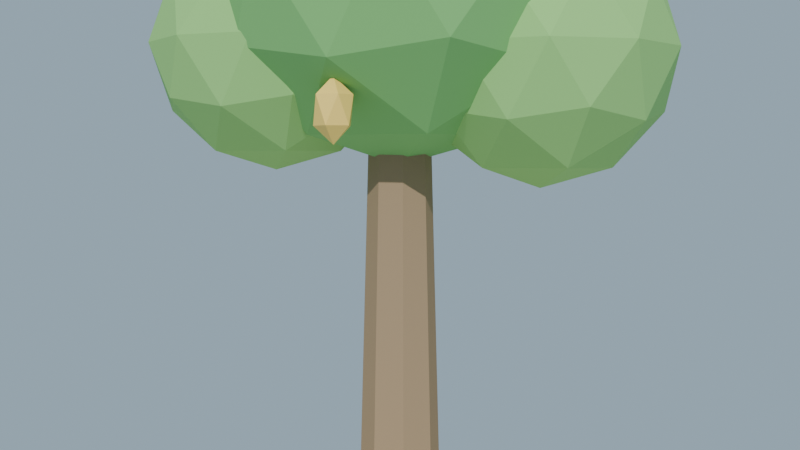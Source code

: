 # Source: arbol_frutal_lowpoly_media.blend  (saved by Blender 4.2.68; exported with 4.5.12 LTS)
import bpy
from mathutils import Matrix  # noqa: F401  (used for matrix-valued properties, if any)

bpy.ops.wm.read_factory_settings(use_empty=True)
scene = bpy.context.scene
scene.name = 'Scene'

# ---- collections
col_collection = bpy.data.collections.new('Collection'); scene.collection.children.link(col_collection)

# ---- materials (node trees are filled in below, after node groups)
mat_mat_frutal_corteza = bpy.data.materials.new('MAT_Frutal_Corteza')
mat_mat_frutal_hoja = bpy.data.materials.new('MAT_Frutal_Hoja')
mat_mat_frutal_hojaclr = bpy.data.materials.new('MAT_Frutal_HojaClr')
mat_mat_frutal_fruto = bpy.data.materials.new('MAT_Frutal_Fruto')
mat_mat_arena_isla = bpy.data.materials.new('MAT_Arena_Isla')

# ---- material node trees
mat_mat_frutal_corteza.use_nodes = True; mat_mat_frutal_corteza.node_tree.nodes.clear()
_N = mat_mat_frutal_corteza.node_tree.nodes; _L = mat_mat_frutal_corteza.node_tree.links
n0 = _N.new('ShaderNodeBsdfPrincipled'); n0.name = 'Principled BSDF'; n0.location = (10, 300)
n0.inputs[0].default_value = (0.36, 0.25, 0.15, 1.0)
n0.inputs[2].default_value = 0.95
n0.inputs[13].default_value = 0.1
n1 = _N.new('ShaderNodeOutputMaterial'); n1.name = 'Material Output'; n1.location = (300, 300)
_L.new(n0.outputs[0], n1.inputs[0])
n1.is_active_output = True
mat_mat_frutal_hoja.use_nodes = True; mat_mat_frutal_hoja.node_tree.nodes.clear()
_N = mat_mat_frutal_hoja.node_tree.nodes; _L = mat_mat_frutal_hoja.node_tree.links
n0 = _N.new('ShaderNodeBsdfPrincipled'); n0.name = 'Principled BSDF'; n0.location = (10, 300)
n0.inputs[0].default_value = (0.22, 0.52, 0.17, 1.0)
n0.inputs[2].default_value = 0.85
n0.inputs[13].default_value = 0.1
n1 = _N.new('ShaderNodeOutputMaterial'); n1.name = 'Material Output'; n1.location = (300, 300)
_L.new(n0.outputs[0], n1.inputs[0])
n1.is_active_output = True
mat_mat_frutal_hojaclr.use_nodes = True; mat_mat_frutal_hojaclr.node_tree.nodes.clear()
_N = mat_mat_frutal_hojaclr.node_tree.nodes; _L = mat_mat_frutal_hojaclr.node_tree.links
n0 = _N.new('ShaderNodeBsdfPrincipled'); n0.name = 'Principled BSDF'; n0.location = (10, 300)
n0.inputs[0].default_value = (0.32, 0.62, 0.2, 1.0)
n0.inputs[2].default_value = 0.85
n0.inputs[13].default_value = 0.1
n1 = _N.new('ShaderNodeOutputMaterial'); n1.name = 'Material Output'; n1.location = (300, 300)
_L.new(n0.outputs[0], n1.inputs[0])
n1.is_active_output = True
mat_mat_frutal_fruto.use_nodes = True; mat_mat_frutal_fruto.node_tree.nodes.clear()
_N = mat_mat_frutal_fruto.node_tree.nodes; _L = mat_mat_frutal_fruto.node_tree.links
n0 = _N.new('ShaderNodeBsdfPrincipled'); n0.name = 'Principled BSDF'; n0.location = (10, 300)
n0.inputs[0].default_value = (0.98, 0.68, 0.16, 1.0)
n0.inputs[2].default_value = 0.55
n0.inputs[13].default_value = 0.35
n1 = _N.new('ShaderNodeOutputMaterial'); n1.name = 'Material Output'; n1.location = (300, 300)
_L.new(n0.outputs[0], n1.inputs[0])
n1.is_active_output = True
mat_mat_arena_isla.use_nodes = True; mat_mat_arena_isla.node_tree.nodes.clear()
_N = mat_mat_arena_isla.node_tree.nodes; _L = mat_mat_arena_isla.node_tree.links
n0 = _N.new('ShaderNodeBsdfPrincipled'); n0.name = 'Principled BSDF'; n0.location = (10, 300)
n0.inputs[0].default_value = (0.92, 0.84, 0.63, 1.0)
n0.inputs[2].default_value = 1.0
n0.inputs[13].default_value = 0.1
n1 = _N.new('ShaderNodeOutputMaterial'); n1.name = 'Material Output'; n1.location = (300, 300)
_L.new(n0.outputs[0], n1.inputs[0])
n1.is_active_output = True

# ---- world
world_mundo = bpy.data.worlds.new('Mundo'); scene.world = world_mundo
world_mundo.use_nodes = True; world_mundo.node_tree.nodes.clear()
_N = world_mundo.node_tree.nodes; _L = world_mundo.node_tree.links
n0 = _N.new('ShaderNodeBackground'); n0.name = 'Background'; n0.location = (10, 300)
n0.inputs[0].default_value = (0.58, 0.79, 0.95, 1.0)
n0.inputs[1].default_value = 0.55
n1 = _N.new('ShaderNodeOutputWorld'); n1.name = 'World Output'; n1.location = (300, 300)
_L.new(n0.outputs[0], n1.inputs[0])
n1.is_active_output = True

# ---- cameras
cam_camera = bpy.data.cameras.new('Camera')

# ---- lights
light_sol = bpy.data.lights.new('SOL', 'SUN')
light_sol.energy = 3.0

# ---- meshes
me_sm_frutal_m_frutal_corteza = bpy.data.meshes.new('SM_Frutal_M_Frutal_Corteza')
me_sm_frutal_m_frutal_corteza.from_pydata([(0.0, 0.36, 0.045), (0.0, 0.19, 0.385), (0.2116, 0.2912, 0.045), (0.1117, 0.1537, 0.385), (0.3424, 0.1112, 0.045), (0.1807, 0.05871, 0.385), (0.3424, -0.1112, 0.045), (0.1807, -0.05871, 0.385), (0.2116, -0.2912, 0.045), (0.1117, -0.1537, 0.385), (0.0, -0.36, 0.045), (0.0, -0.19, 0.385), (-0.2116, -0.2912, 0.045), (-0.1117, -0.1537, 0.385), (-0.3424, -0.1112, 0.045), (-0.1807, -0.05871, 0.385), (-0.3424, 0.1112, 0.045), (-0.1807, 0.05871, 0.385), (-0.2116, 0.2912, 0.045), (-0.1117, 0.1537, 0.385), (0.1635, 0.17, 0.13), (0.1814, 0.1315, 0.05639), (0.2173, 0.05446, 0.05639), (0.2353, 0.01594, 0.13), (0.2173, 0.05446, 0.2036), (0.1814, 0.1315, 0.2036), (0.5619, 0.262, 0.13), (-0.17, 0.1635, 0.13), (-0.1315, 0.1814, 0.05639), (-0.05446, 0.2173, 0.05639), (-0.01594, 0.2353, 0.13), (-0.05446, 0.2173, 0.2036), (-0.1315, 0.1814, 0.2036), (-0.262, 0.5619, 0.13), (-0.1635, -0.17, 0.13), (-0.1814, -0.1315, 0.05639), (-0.2173, -0.05446, 0.05639), (-0.2353, -0.01594, 0.13), (-0.2173, -0.05446, 0.2036), (-0.1814, -0.1315, 0.2036), (-0.5619, -0.262, 0.13), (0.17, -0.1635, 0.13), (0.1315, -0.1814, 0.05639), (0.05446, -0.2173, 0.05639), (0.01594, -0.2353, 0.13), (0.05446, -0.2173, 0.2036), (0.1315, -0.1814, 0.2036), (0.262, -0.5619, 0.13), (0.0, 0.19, 0.385), (0.0, 0.13, 2.685), (0.1344, 0.1344, 0.385), (0.09192, 0.09192, 2.685), (0.19, 0.0, 0.385), (0.13, 0.0, 2.685), (0.1344, -0.1344, 0.385), (0.09192, -0.09192, 2.685), (0.0, -0.19, 0.385), (0.0, -0.13, 2.685), (-0.1344, -0.1344, 0.385), (-0.09192, -0.09192, 2.685), (-0.19, 0.0, 0.385), (-0.13, 0.0, 2.685), (-0.1344, 0.1344, 0.385), (-0.09192, 0.09192, 2.685)], [], [(0, 1, 3, 2), (2, 3, 5, 4), (4, 5, 7, 6), (6, 7, 9, 8), (8, 9, 11, 10), (10, 11, 13, 12), (12, 13, 15, 14), (14, 15, 17, 16), (3, 1, 19, 17, 15, 13, 11, 9, 7, 5), (16, 17, 19, 18), (18, 19, 1, 0), (0, 2, 4, 6, 8, 10, 12, 14, 16, 18), (20, 26, 21), (21, 26, 22), (22, 26, 23), (23, 26, 24), (20, 21, 22, 23, 24, 25), (24, 26, 25), (25, 26, 20), (27, 33, 28), (28, 33, 29), (29, 33, 30), (30, 33, 31), (27, 28, 29, 30, 31, 32), (31, 33, 32), (32, 33, 27), (34, 40, 35), (35, 40, 36), (36, 40, 37), (37, 40, 38), (34, 35, 36, 37, 38, 39), (38, 40, 39), (39, 40, 34), (41, 47, 42), (42, 47, 43), (43, 47, 44), (44, 47, 45), (41, 42, 43, 44, 45, 46), (45, 47, 46), (46, 47, 41), (48, 49, 51, 50), (50, 51, 53, 52), (52, 53, 55, 54), (54, 55, 57, 56), (56, 57, 59, 58), (58, 59, 61, 60), (51, 49, 63, 61, 59, 57, 55, 53), (60, 61, 63, 62), (62, 63, 49, 48), (48, 50, 52, 54, 56, 58, 60, 62)])
me_sm_frutal_m_frutal_corteza.materials.append(mat_mat_frutal_corteza)
me_sm_frutal_m_frutal_corteza.update()
me_sm_frutal_m_frutal_hoja = bpy.data.meshes.new('SM_Frutal_M_Frutal_Hoja')
me_sm_frutal_m_frutal_hoja.from_pydata([(0.0, 0.0, 2.165), (0.6368, -0.4626, 2.651), (-0.2432, -0.7486, 2.651), (-0.7871, 0.0, 2.651), (-0.2432, 0.7486, 2.651), (0.6368, 0.4626, 2.651), (0.2432, -0.7486, 3.439), (-0.6368, -0.4626, 3.439), (-0.6368, 0.4626, 3.439), (0.2432, 0.7486, 3.439), (0.7871, 0.0, 3.439), (0.0, 0.0, 3.925), (-0.143, -0.44, 2.296), (0.3743, -0.2719, 2.296), (0.2313, -0.7119, 2.582), (0.7486, 0.0, 2.582), (0.3743, 0.2719, 2.296), (-0.4626, 0.0, 2.296), (-0.6056, -0.44, 2.582), (-0.143, 0.44, 2.296), (-0.6056, 0.44, 2.582), (0.2313, 0.7119, 2.582), (0.8369, -0.2719, 3.045), (0.8369, 0.2719, 3.045), (0.0, -0.88, 3.045), (0.5173, -0.7119, 3.045), (-0.8369, -0.2719, 3.045), (-0.5173, -0.7119, 3.045), (-0.5173, 0.7119, 3.045), (-0.8369, 0.2719, 3.045), (0.5173, 0.7119, 3.045), (0.0, 0.88, 3.045), (0.6056, -0.44, 3.508), (-0.2313, -0.7119, 3.508), (-0.7486, 0.0, 3.508), (-0.2313, 0.7119, 3.508), (0.6056, 0.44, 3.508), (0.143, -0.44, 3.794), (0.4626, 0.0, 3.794), (-0.3743, -0.2719, 3.794), (-0.3743, 0.2719, 3.794), (0.143, 0.44, 3.794)], [], [(0, 13, 12), (1, 13, 15), (0, 12, 17), (0, 17, 19), (0, 19, 16), (1, 15, 22), (2, 14, 24), (3, 18, 26), (4, 20, 28), (5, 21, 30), (1, 22, 25), (2, 24, 27), (3, 26, 29), (4, 28, 31), (5, 30, 23), (6, 32, 37), (7, 33, 39), (8, 34, 40), (9, 35, 41), (10, 36, 38), (38, 41, 11), (38, 36, 41), (36, 9, 41), (41, 40, 11), (41, 35, 40), (35, 8, 40), (40, 39, 11), (40, 34, 39), (34, 7, 39), (39, 37, 11), (39, 33, 37), (33, 6, 37), (37, 38, 11), (37, 32, 38), (32, 10, 38), (23, 36, 10), (23, 30, 36), (30, 9, 36), (31, 35, 9), (31, 28, 35), (28, 8, 35), (29, 34, 8), (29, 26, 34), (26, 7, 34), (27, 33, 7), (27, 24, 33), (24, 6, 33), (25, 32, 6), (25, 22, 32), (22, 10, 32), (30, 31, 9), (30, 21, 31), (21, 4, 31), (28, 29, 8), (28, 20, 29), (20, 3, 29), (26, 27, 7), (26, 18, 27), (18, 2, 27), (24, 25, 6), (24, 14, 25), (14, 1, 25), (22, 23, 10), (22, 15, 23), (15, 5, 23), (16, 21, 5), (16, 19, 21), (19, 4, 21), (19, 20, 4), (19, 17, 20), (17, 3, 20), (17, 18, 3), (17, 12, 18), (12, 2, 18), (15, 16, 5), (15, 13, 16), (13, 0, 16), (12, 14, 2), (12, 13, 14), (13, 1, 14)])
me_sm_frutal_m_frutal_hoja.materials.append(mat_mat_frutal_hoja)
me_sm_frutal_m_frutal_hoja.update()
me_sm_frutal_m_frutal_hojaclr = bpy.data.meshes.new('SM_Frutal_M_Frutal_HojaClr')
me_sm_frutal_m_frutal_hojaclr.from_pydata([(0.52, 0.34, 2.065), (0.9542, 0.02456, 2.397), (0.3542, -0.1704, 2.397), (-0.01666, 0.34, 2.397), (0.3542, 0.8504, 2.397), (0.9542, 0.6554, 2.397), (0.6858, -0.1704, 2.933), (0.08584, 0.02456, 2.933), (0.08584, 0.6554, 2.933), (0.6858, 0.8504, 2.933), (1.057, 0.34, 2.933), (0.52, 0.34, 3.265), (0.4225, 0.04, 2.155), (0.7752, 0.1546, 2.155), (0.6777, -0.1454, 2.35), (1.03, 0.34, 2.35), (0.7752, 0.5254, 2.155), (0.2046, 0.34, 2.155), (0.1071, 0.04, 2.35), (0.4225, 0.64, 2.155), (0.1071, 0.64, 2.35), (0.6777, 0.8254, 2.35), (1.091, 0.1546, 2.665), (1.091, 0.5254, 2.665), (0.52, -0.26, 2.665), (0.8727, -0.1454, 2.665), (-0.05063, 0.1546, 2.665), (0.1673, -0.1454, 2.665), (0.1673, 0.8254, 2.665), (-0.05063, 0.5254, 2.665), (0.8727, 0.8254, 2.665), (0.52, 0.94, 2.665), (0.9329, 0.04, 2.98), (0.3623, -0.1454, 2.98), (0.009611, 0.34, 2.98), (0.3623, 0.8254, 2.98), (0.9329, 0.64, 2.98), (0.6175, 0.04, 3.175), (0.8354, 0.34, 3.175), (0.2648, 0.1546, 3.175), (0.2648, 0.5254, 3.175), (0.6175, 0.64, 3.175), (-0.48, -0.3, 2.145), (-0.07478, -0.5944, 2.455), (-0.6348, -0.7764, 2.455), (-0.9809, -0.3, 2.455), (-0.6348, 0.1764, 2.455), (-0.07478, -0.005594, 2.455), (-0.3252, -0.7764, 2.955), (-0.8852, -0.5944, 2.955), (-0.8852, -0.005594, 2.955), (-0.3252, 0.1764, 2.955), (0.02088, -0.3, 2.955), (-0.48, -0.3, 3.265), (-0.571, -0.58, 2.229), (-0.2418, -0.473, 2.229), (-0.3328, -0.753, 2.411), (-0.003637, -0.3, 2.411), (-0.2418, -0.127, 2.229), (-0.7744, -0.3, 2.229), (-0.8654, -0.58, 2.411), (-0.571, -0.02, 2.229), (-0.8654, -0.02, 2.411), (-0.3328, 0.153, 2.411), (0.05259, -0.473, 2.705), (0.05259, -0.127, 2.705), (-0.48, -0.86, 2.705), (-0.1508, -0.753, 2.705), (-1.013, -0.473, 2.705), (-0.8092, -0.753, 2.705), (-0.8092, 0.153, 2.705), (-1.013, -0.127, 2.705), (-0.1508, 0.153, 2.705), (-0.48, 0.26, 2.705), (-0.09461, -0.58, 2.999), (-0.6272, -0.753, 2.999), (-0.9564, -0.3, 2.999), (-0.6272, 0.153, 2.999), (-0.09461, -0.02, 2.999), (-0.389, -0.58, 3.181), (-0.1856, -0.3, 3.181), (-0.7182, -0.473, 3.181), (-0.7182, -0.127, 3.181), (-0.389, -0.02, 3.181)], [], [(0, 13, 12), (1, 13, 15), (0, 12, 17), (0, 17, 19), (0, 19, 16), (1, 15, 22), (2, 14, 24), (3, 18, 26), (4, 20, 28), (5, 21, 30), (1, 22, 25), (2, 24, 27), (3, 26, 29), (4, 28, 31), (5, 30, 23), (6, 32, 37), (7, 33, 39), (8, 34, 40), (9, 35, 41), (10, 36, 38), (38, 41, 11), (38, 36, 41), (36, 9, 41), (41, 40, 11), (41, 35, 40), (35, 8, 40), (40, 39, 11), (40, 34, 39), (34, 7, 39), (39, 37, 11), (39, 33, 37), (33, 6, 37), (37, 38, 11), (37, 32, 38), (32, 10, 38), (23, 36, 10), (23, 30, 36), (30, 9, 36), (31, 35, 9), (31, 28, 35), (28, 8, 35), (29, 34, 8), (29, 26, 34), (26, 7, 34), (27, 33, 7), (27, 24, 33), (24, 6, 33), (25, 32, 6), (25, 22, 32), (22, 10, 32), (30, 31, 9), (30, 21, 31), (21, 4, 31), (28, 29, 8), (28, 20, 29), (20, 3, 29), (26, 27, 7), (26, 18, 27), (18, 2, 27), (24, 25, 6), (24, 14, 25), (14, 1, 25), (22, 23, 10), (22, 15, 23), (15, 5, 23), (16, 21, 5), (16, 19, 21), (19, 4, 21), (19, 20, 4), (19, 17, 20), (17, 3, 20), (17, 18, 3), (17, 12, 18), (12, 2, 18), (15, 16, 5), (15, 13, 16), (13, 0, 16), (12, 14, 2), (12, 13, 14), (13, 1, 14), (42, 55, 54), (43, 55, 57), (42, 54, 59), (42, 59, 61), (42, 61, 58), (43, 57, 64), (44, 56, 66), (45, 60, 68), (46, 62, 70), (47, 63, 72), (43, 64, 67), (44, 66, 69), (45, 68, 71), (46, 70, 73), (47, 72, 65), (48, 74, 79), (49, 75, 81), (50, 76, 82), (51, 77, 83), (52, 78, 80), (80, 83, 53), (80, 78, 83), (78, 51, 83), (83, 82, 53), (83, 77, 82), (77, 50, 82), (82, 81, 53), (82, 76, 81), (76, 49, 81), (81, 79, 53), (81, 75, 79), (75, 48, 79), (79, 80, 53), (79, 74, 80), (74, 52, 80), (65, 78, 52), (65, 72, 78), (72, 51, 78), (73, 77, 51), (73, 70, 77), (70, 50, 77), (71, 76, 50), (71, 68, 76), (68, 49, 76), (69, 75, 49), (69, 66, 75), (66, 48, 75), (67, 74, 48), (67, 64, 74), (64, 52, 74), (72, 73, 51), (72, 63, 73), (63, 46, 73), (70, 71, 50), (70, 62, 71), (62, 45, 71), (68, 69, 49), (68, 60, 69), (60, 44, 69), (66, 67, 48), (66, 56, 67), (56, 43, 67), (64, 65, 52), (64, 57, 65), (57, 47, 65), (58, 63, 47), (58, 61, 63), (61, 46, 63), (61, 62, 46), (61, 59, 62), (59, 45, 62), (59, 60, 45), (59, 54, 60), (54, 44, 60), (57, 58, 47), (57, 55, 58), (55, 42, 58), (54, 56, 44), (54, 55, 56), (55, 43, 56)])
me_sm_frutal_m_frutal_hojaclr.materials.append(mat_mat_frutal_hojaclr)
me_sm_frutal_m_frutal_hojaclr.update()
me_sm_frutal_m_frutal_fruto = bpy.data.meshes.new('SM_Frutal_M_Frutal_Fruto')
me_sm_frutal_m_frutal_fruto.from_pydata([(0.62, 0.1, 2.309), (0.6846, 0.05308, 2.384), (0.5953, 0.02408, 2.384), (0.5402, 0.1, 2.384), (0.5953, 0.1759, 2.384), (0.6846, 0.1469, 2.384), (0.6447, 0.02408, 2.506), (0.5554, 0.05308, 2.506), (0.5554, 0.1469, 2.506), (0.6447, 0.1759, 2.506), (0.6998, 0.1, 2.506), (0.62, 0.1, 2.582), (-0.3, 0.58, 2.189), (-0.2202, 0.5814, 2.264), (-0.274, 0.5045, 2.264), (-0.3638, 0.532, 2.264), (-0.3654, 0.6258, 2.264), (-0.2767, 0.6563, 2.264), (-0.2346, 0.5342, 2.386), (-0.3233, 0.5037, 2.386), (-0.3798, 0.5786, 2.386), (-0.326, 0.6555, 2.386), (-0.2362, 0.628, 2.386), (-0.3, 0.58, 2.461), (-0.58, -0.28, 2.369), (-0.5171, -0.2309, 2.444), (-0.5138, -0.3246, 2.444), (-0.602, -0.3567, 2.444), (-0.6598, -0.2828, 2.444), (-0.6073, -0.205, 2.444), (-0.5002, -0.2772, 2.566), (-0.5527, -0.355, 2.566), (-0.6429, -0.3291, 2.566), (-0.6462, -0.2354, 2.566), (-0.558, -0.2033, 2.566), (-0.58, -0.28, 2.641), (0.18, -0.62, 2.249), (0.2007, -0.5429, 2.324), (0.2597, -0.6158, 2.324), (0.2086, -0.6945, 2.324), (0.118, -0.6702, 2.324), (0.1131, -0.5765, 2.324), (0.242, -0.5698, 2.446), (0.2469, -0.6635, 2.446), (0.1593, -0.6971, 2.446), (0.1003, -0.6242, 2.446), (0.1514, -0.5455, 2.446), (0.18, -0.62, 2.521), (0.72, 0.52, 2.649), (0.6901, 0.594, 2.724), (0.7812, 0.5713, 2.724), (0.7877, 0.4777, 2.724), (0.7007, 0.4425, 2.724), (0.6404, 0.5144, 2.724), (0.7393, 0.5975, 2.846), (0.7996, 0.5256, 2.846), (0.7499, 0.446, 2.846), (0.6588, 0.4687, 2.846), (0.6523, 0.5623, 2.846), (0.72, 0.52, 2.921), (-0.66, 0.34, 2.689), (-0.7284, 0.3811, 2.764), (-0.642, 0.4178, 2.764), (-0.5805, 0.347, 2.764), (-0.6288, 0.2665, 2.764), (-0.7202, 0.2876, 2.764), (-0.6912, 0.4135, 2.886), (-0.5998, 0.3924, 2.886), (-0.5916, 0.2989, 2.886), (-0.678, 0.2622, 2.886), (-0.7395, 0.333, 2.886), (-0.66, 0.34, 2.961)], [], [(0, 1, 2), (1, 0, 5), (0, 2, 3), (0, 3, 4), (0, 4, 5), (1, 5, 10), (2, 1, 6), (3, 2, 7), (4, 3, 8), (5, 4, 9), (1, 10, 6), (2, 6, 7), (3, 7, 8), (4, 8, 9), (5, 9, 10), (6, 10, 11), (7, 6, 11), (8, 7, 11), (9, 8, 11), (10, 9, 11), (12, 13, 14), (13, 12, 17), (12, 14, 15), (12, 15, 16), (12, 16, 17), (13, 17, 22), (14, 13, 18), (15, 14, 19), (16, 15, 20), (17, 16, 21), (13, 22, 18), (14, 18, 19), (15, 19, 20), (16, 20, 21), (17, 21, 22), (18, 22, 23), (19, 18, 23), (20, 19, 23), (21, 20, 23), (22, 21, 23), (24, 25, 26), (25, 24, 29), (24, 26, 27), (24, 27, 28), (24, 28, 29), (25, 29, 34), (26, 25, 30), (27, 26, 31), (28, 27, 32), (29, 28, 33), (25, 34, 30), (26, 30, 31), (27, 31, 32), (28, 32, 33), (29, 33, 34), (30, 34, 35), (31, 30, 35), (32, 31, 35), (33, 32, 35), (34, 33, 35), (36, 37, 38), (37, 36, 41), (36, 38, 39), (36, 39, 40), (36, 40, 41), (37, 41, 46), (38, 37, 42), (39, 38, 43), (40, 39, 44), (41, 40, 45), (37, 46, 42), (38, 42, 43), (39, 43, 44), (40, 44, 45), (41, 45, 46), (42, 46, 47), (43, 42, 47), (44, 43, 47), (45, 44, 47), (46, 45, 47), (48, 49, 50), (49, 48, 53), (48, 50, 51), (48, 51, 52), (48, 52, 53), (49, 53, 58), (50, 49, 54), (51, 50, 55), (52, 51, 56), (53, 52, 57), (49, 58, 54), (50, 54, 55), (51, 55, 56), (52, 56, 57), (53, 57, 58), (54, 58, 59), (55, 54, 59), (56, 55, 59), (57, 56, 59), (58, 57, 59), (60, 61, 62), (61, 60, 65), (60, 62, 63), (60, 63, 64), (60, 64, 65), (61, 65, 70), (62, 61, 66), (63, 62, 67), (64, 63, 68), (65, 64, 69), (61, 70, 66), (62, 66, 67), (63, 67, 68), (64, 68, 69), (65, 69, 70), (66, 70, 71), (67, 66, 71), (68, 67, 71), (69, 68, 71), (70, 69, 71)])
me_sm_frutal_m_frutal_fruto.materials.append(mat_mat_frutal_fruto)
me_sm_frutal_m_frutal_fruto.update()
me_cylinder = bpy.data.meshes.new('Cylinder')
me_cylinder.from_pydata([(0.0, 2.0, -0.11), (0.0, 2.0, 0.11), (0.5176, 1.932, -0.11), (0.5176, 1.932, 0.11), (1.0, 1.732, -0.11), (1.0, 1.732, 0.11), (1.414, 1.414, -0.11), (1.414, 1.414, 0.11), (1.732, 1.0, -0.11), (1.732, 1.0, 0.11), (1.932, 0.5176, -0.11), (1.932, 0.5176, 0.11), (2.0, 0.0, -0.11), (2.0, 0.0, 0.11), (1.932, -0.5176, -0.11), (1.932, -0.5176, 0.11), (1.732, -1.0, -0.11), (1.732, -1.0, 0.11), (1.414, -1.414, -0.11), (1.414, -1.414, 0.11), (1.0, -1.732, -0.11), (1.0, -1.732, 0.11), (0.5176, -1.932, -0.11), (0.5176, -1.932, 0.11), (0.0, -2.0, -0.11), (0.0, -2.0, 0.11), (-0.5176, -1.932, -0.11), (-0.5176, -1.932, 0.11), (-1.0, -1.732, -0.11), (-1.0, -1.732, 0.11), (-1.414, -1.414, -0.11), (-1.414, -1.414, 0.11), (-1.732, -1.0, -0.11), (-1.732, -1.0, 0.11), (-1.932, -0.5176, -0.11), (-1.932, -0.5176, 0.11), (-2.0, 0.0, -0.11), (-2.0, 0.0, 0.11), (-1.932, 0.5176, -0.11), (-1.932, 0.5176, 0.11), (-1.732, 1.0, -0.11), (-1.732, 1.0, 0.11), (-1.414, 1.414, -0.11), (-1.414, 1.414, 0.11), (-1.0, 1.732, -0.11), (-1.0, 1.732, 0.11), (-0.5176, 1.932, -0.11), (-0.5176, 1.932, 0.11)], [], [(0, 1, 3, 2), (2, 3, 5, 4), (4, 5, 7, 6), (6, 7, 9, 8), (8, 9, 11, 10), (10, 11, 13, 12), (12, 13, 15, 14), (14, 15, 17, 16), (16, 17, 19, 18), (18, 19, 21, 20), (20, 21, 23, 22), (22, 23, 25, 24), (24, 25, 27, 26), (26, 27, 29, 28), (28, 29, 31, 30), (30, 31, 33, 32), (32, 33, 35, 34), (34, 35, 37, 36), (36, 37, 39, 38), (38, 39, 41, 40), (40, 41, 43, 42), (42, 43, 45, 44), (3, 1, 47, 45, 43, 41, 39, 37, 35, 33, 31, 29, 27, 25, 23, 21, 19, 17, 15, 13, 11, 9, 7, 5), (44, 45, 47, 46), (46, 47, 1, 0), (0, 2, 4, 6, 8, 10, 12, 14, 16, 18, 20, 22, 24, 26, 28, 30, 32, 34, 36, 38, 40, 42, 44, 46)])
_uv = me_cylinder.uv_layers.new(name='UVMap')
_uv.uv.foreach_set('vector', [1.0, 0.5, 1.0, 1.0, 0.9583, 1.0, 0.9583, 0.5, 0.9583, 0.5, 0.9583, 1.0, 0.9167, 1.0, 0.9167, 0.5, 0.9167, 0.5, 0.9167, 1.0, 0.875, 1.0, 0.875, 0.5, 0.875, 0.5, 0.875, 1.0, 0.8333, 1.0, 0.8333, 0.5, 0.8333, 0.5, 0.8333, 1.0, 0.7917, 1.0, 0.7917, 0.5, 0.7917, 0.5, 0.7917, 1.0, 0.75, 1.0, 0.75, 0.5, 0.75, 0.5, 0.75, 1.0, 0.7083, 1.0, 0.7083, 0.5, 0.7083, 0.5, 0.7083, 1.0, 0.6667, 1.0, 0.6667, 0.5, 0.6667, 0.5, 0.6667, 1.0, 0.625, 1.0, 0.625, 0.5, 0.625, 0.5, 0.625, 1.0, 0.5833, 1.0, 0.5833, 0.5, 0.5833, 0.5, 0.5833, 1.0, 0.5417, 1.0, 0.5417, 0.5, 0.5417, 0.5, 0.5417, 1.0, 0.5, 1.0, 0.5, 0.5, 0.5, 0.5, 0.5, 1.0, 0.4583, 1.0, 0.4583, 0.5, 0.4583, 0.5, 0.4583, 1.0, 0.4167, 1.0, 0.4167, 0.5, 0.4167, 0.5, 0.4167, 1.0, 0.375, 1.0, 0.375, 0.5, 0.375, 0.5, 0.375, 1.0, 0.3333, 1.0, 0.3333, 0.5, 0.3333, 0.5, 0.3333, 1.0, 0.2917, 1.0, 0.2917, 0.5, 0.2917, 0.5, 0.2917, 1.0, 0.25, 1.0, 0.25, 0.5, 0.25, 0.5, 0.25, 1.0, 0.2083, 1.0, 0.2083, 0.5, 0.2083, 0.5, 0.2083, 1.0, 0.1667, 1.0, 0.1667, 0.5, 0.1667, 0.5, 0.1667, 1.0, 0.125, 1.0, 0.125, 0.5, 0.125, 0.5, 0.125, 1.0, 0.08333, 1.0, 0.08333, 0.5, 0.3121, 0.4818, 0.25, 0.49, 0.1879, 0.4818, 0.13, 0.4578, 0.08029, 0.4197, 0.04215, 0.37, 0.01818, 0.3121, 0.01, 0.25, 0.01818, 0.1879, 0.04215, 0.13, 0.08029, 0.08029, 0.13, 0.04215, 0.1879, 0.01818, 0.25, 0.01, 0.3121, 0.01818, 0.37, 0.04215, 0.4197, 0.08029, 0.4578, 0.13, 0.4818, 0.1879, 0.49, 0.25, 0.4818, 0.3121, 0.4578, 0.37, 0.4197, 0.4197, 0.37, 0.4578, 0.08333, 0.5, 0.08333, 1.0, 0.04167, 1.0, 0.04167, 0.5, 0.04167, 0.5, 0.04167, 1.0, -1.863e-07, 1.0, -1.863e-07, 0.5, 0.75, 0.49, 0.8121, 0.4818, 0.87, 0.4578, 0.9197, 0.4197, 0.9578, 0.37, 0.9818, 0.3121, 0.99, 0.25, 0.9818, 0.1879, 0.9578, 0.13, 0.9197, 0.08029, 0.87, 0.04215, 0.8121, 0.01818, 0.75, 0.01, 0.6879, 0.01818, 0.63, 0.04215, 0.5803, 0.08029, 0.5422, 0.13, 0.5182, 0.1879, 0.51, 0.25, 0.5182, 0.3121, 0.5422, 0.37, 0.5803, 0.4197, 0.63, 0.4578, 0.6879, 0.4818])
me_cylinder.materials.append(mat_mat_arena_isla)
me_cylinder.update()

# ---- objects
ob_sol = bpy.data.objects.new('SOL', light_sol)
ob_sm_frutal_m_frutal_corteza = bpy.data.objects.new('SM_Frutal_M_Frutal_Corteza', me_sm_frutal_m_frutal_corteza)
ob_sm_frutal_m_frutal_hoja = bpy.data.objects.new('SM_Frutal_M_Frutal_Hoja', me_sm_frutal_m_frutal_hoja)
ob_sm_frutal_m_frutal_hojaclr = bpy.data.objects.new('SM_Frutal_M_Frutal_HojaClr', me_sm_frutal_m_frutal_hojaclr)
ob_sm_frutal_m_frutal_fruto = bpy.data.objects.new('SM_Frutal_M_Frutal_Fruto', me_sm_frutal_m_frutal_fruto)
ob_base_arena = bpy.data.objects.new('Base_Arena', me_cylinder)
ob_cam_arbolfrutal = bpy.data.objects.new('CAM_ArbolFrutal', cam_camera)

# ---- transforms, parenting, visibility, modifiers, constraints
ob_sol.location = (0.0, 0.0, 0.0)
ob_sol.rotation_euler = (0.9076, 0.1047, 0.5585)
ob_sm_frutal_m_frutal_corteza.location = (0.0, 0.0, -1.788e-09)
ob_sm_frutal_m_frutal_hoja.location = (0.0, 0.0, -1.788e-09)
ob_sm_frutal_m_frutal_hojaclr.location = (0.0, 0.0, -1.788e-09)
ob_sm_frutal_m_frutal_fruto.location = (0.0, 0.0, -1.788e-09)
ob_base_arena.location = (0.0, 0.0, -0.11)
ob_cam_arbolfrutal.location = (3.2, -3.8, 2.2)
ob_cam_arbolfrutal.rotation_euler = (1.51, 1.002e-08, 0.6999)

# ---- collection membership
scene.collection.objects.link(ob_sol)
scene.collection.objects.link(ob_sm_frutal_m_frutal_corteza)
scene.collection.objects.link(ob_sm_frutal_m_frutal_hoja)
scene.collection.objects.link(ob_sm_frutal_m_frutal_hojaclr)
scene.collection.objects.link(ob_sm_frutal_m_frutal_fruto)
col_collection.objects.link(ob_base_arena)
col_collection.objects.link(ob_cam_arbolfrutal)

# ---- scene / render settings (as saved in the file)
scene.camera = ob_cam_arbolfrutal
scene.frame_start = 1; scene.frame_end = 250; scene.frame_set(1)
scene.render.engine = 'BLENDER_EEVEE_NEXT'
bpy.context.view_layer.update()
